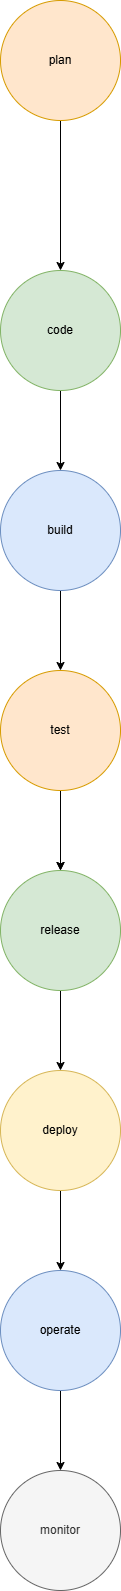

The diagram above was exported from draw.io. Its source (the exported page's mxGraphModel, read from the mxfile embedded in the PNG):
<mxGraphModel dx="1226" dy="1761" grid="1" gridSize="10" guides="1" tooltips="1" connect="1" arrows="1" fold="1" page="1" pageScale="1" pageWidth="850" pageHeight="1100" math="0" shadow="0">
  <root>
    <mxCell id="0" />
    <mxCell id="1" parent="0" />
    <mxCell id="mSCdWwNBFEXybgrYvJxG-4" edge="1" parent="1" source="mSCdWwNBFEXybgrYvJxG-1" style="edgeStyle=orthogonalEdgeStyle;rounded=0;orthogonalLoop=1;jettySize=auto;html=1;" target="mSCdWwNBFEXybgrYvJxG-3" value="">
      <mxGeometry relative="1" as="geometry" />
    </mxCell>
    <mxCell id="mSCdWwNBFEXybgrYvJxG-1" parent="1" style="ellipse;whiteSpace=wrap;html=1;aspect=fixed;fillColor=#ffe6cc;strokeColor=#d79b00;" value="plan" vertex="1">
      <mxGeometry height="120" width="120" x="320" y="-60" as="geometry" />
    </mxCell>
    <mxCell id="mSCdWwNBFEXybgrYvJxG-6" edge="1" parent="1" source="mSCdWwNBFEXybgrYvJxG-3" style="edgeStyle=orthogonalEdgeStyle;rounded=0;orthogonalLoop=1;jettySize=auto;html=1;" target="mSCdWwNBFEXybgrYvJxG-5" value="">
      <mxGeometry relative="1" as="geometry" />
    </mxCell>
    <mxCell id="mSCdWwNBFEXybgrYvJxG-3" parent="1" style="ellipse;whiteSpace=wrap;html=1;aspect=fixed;fillColor=#d5e8d4;strokeColor=#82b366;" value="code" vertex="1">
      <mxGeometry height="120" width="120" x="320" y="210" as="geometry" />
    </mxCell>
    <mxCell id="mSCdWwNBFEXybgrYvJxG-8" edge="1" parent="1" source="mSCdWwNBFEXybgrYvJxG-5" style="edgeStyle=orthogonalEdgeStyle;rounded=0;orthogonalLoop=1;jettySize=auto;html=1;" target="mSCdWwNBFEXybgrYvJxG-7" value="">
      <mxGeometry relative="1" as="geometry" />
    </mxCell>
    <mxCell id="mSCdWwNBFEXybgrYvJxG-5" parent="1" style="ellipse;whiteSpace=wrap;html=1;aspect=fixed;fillColor=#dae8fc;strokeColor=#6c8ebf;" value="build" vertex="1">
      <mxGeometry height="120" width="120" x="320" y="410" as="geometry" />
    </mxCell>
    <mxCell id="mSCdWwNBFEXybgrYvJxG-10" edge="1" parent="1" source="mSCdWwNBFEXybgrYvJxG-7" style="edgeStyle=orthogonalEdgeStyle;rounded=0;orthogonalLoop=1;jettySize=auto;html=1;" value="">
      <mxGeometry relative="1" as="geometry">
        <mxPoint x="380" y="810" as="targetPoint" />
      </mxGeometry>
    </mxCell>
    <mxCell id="mSCdWwNBFEXybgrYvJxG-18" edge="1" parent="1" source="mSCdWwNBFEXybgrYvJxG-7" style="edgeStyle=orthogonalEdgeStyle;rounded=0;orthogonalLoop=1;jettySize=auto;html=1;" target="mSCdWwNBFEXybgrYvJxG-17" value="">
      <mxGeometry relative="1" as="geometry" />
    </mxCell>
    <mxCell id="mSCdWwNBFEXybgrYvJxG-7" parent="1" style="ellipse;whiteSpace=wrap;html=1;aspect=fixed;fillColor=#ffe6cc;strokeColor=#d79b00;" value="test" vertex="1">
      <mxGeometry height="120" width="120" x="320" y="610" as="geometry" />
    </mxCell>
    <mxCell id="mSCdWwNBFEXybgrYvJxG-12" edge="1" parent="1" style="edgeStyle=orthogonalEdgeStyle;rounded=0;orthogonalLoop=1;jettySize=auto;html=1;" target="mSCdWwNBFEXybgrYvJxG-11" value="">
      <mxGeometry relative="1" as="geometry">
        <mxPoint x="380" y="930" as="sourcePoint" />
      </mxGeometry>
    </mxCell>
    <mxCell id="mSCdWwNBFEXybgrYvJxG-14" edge="1" parent="1" source="mSCdWwNBFEXybgrYvJxG-11" style="edgeStyle=orthogonalEdgeStyle;rounded=0;orthogonalLoop=1;jettySize=auto;html=1;" target="mSCdWwNBFEXybgrYvJxG-13" value="">
      <mxGeometry relative="1" as="geometry" />
    </mxCell>
    <mxCell id="mSCdWwNBFEXybgrYvJxG-11" parent="1" style="ellipse;whiteSpace=wrap;html=1;aspect=fixed;fillColor=#fff2cc;strokeColor=#d6b656;" value="deploy" vertex="1">
      <mxGeometry height="120" width="120" x="320" y="1010" as="geometry" />
    </mxCell>
    <mxCell id="mSCdWwNBFEXybgrYvJxG-16" edge="1" parent="1" source="mSCdWwNBFEXybgrYvJxG-13" style="edgeStyle=orthogonalEdgeStyle;rounded=0;orthogonalLoop=1;jettySize=auto;html=1;" target="mSCdWwNBFEXybgrYvJxG-15" value="">
      <mxGeometry relative="1" as="geometry" />
    </mxCell>
    <mxCell id="mSCdWwNBFEXybgrYvJxG-13" parent="1" style="ellipse;whiteSpace=wrap;html=1;aspect=fixed;fillColor=#dae8fc;strokeColor=#6c8ebf;" value="operate" vertex="1">
      <mxGeometry height="120" width="120" x="320" y="1210" as="geometry" />
    </mxCell>
    <mxCell id="mSCdWwNBFEXybgrYvJxG-15" parent="1" style="ellipse;whiteSpace=wrap;html=1;aspect=fixed;fillColor=#f5f5f5;fontColor=#333333;strokeColor=#666666;" value="monitor" vertex="1">
      <mxGeometry height="120" width="120" x="320" y="1410" as="geometry" />
    </mxCell>
    <mxCell id="mSCdWwNBFEXybgrYvJxG-17" parent="1" style="ellipse;whiteSpace=wrap;html=1;aspect=fixed;fillColor=#d5e8d4;strokeColor=#82b366;" value="release" vertex="1">
      <mxGeometry height="120" width="120" x="320" y="810" as="geometry" />
    </mxCell>
  </root>
</mxGraphModel>